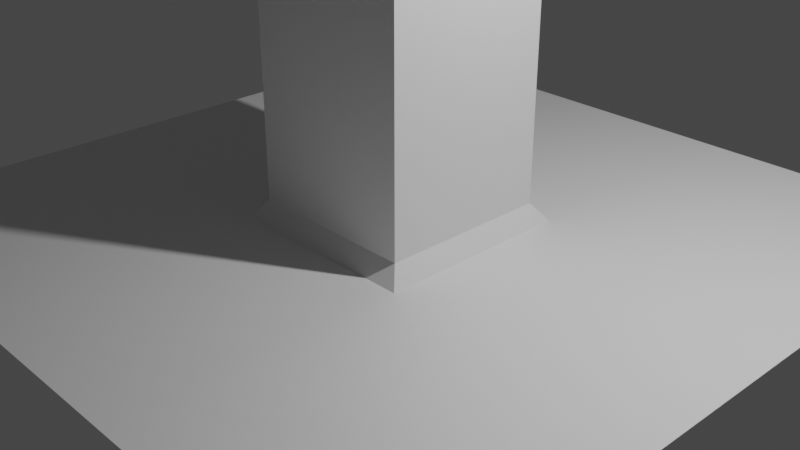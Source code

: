 # Source: bake.blend  (saved by Blender 2.82.7; exported with 4.5.12 LTS)
import bpy
from mathutils import Matrix  # noqa: F401  (used for matrix-valued properties, if any)

bpy.ops.wm.read_factory_settings(use_empty=True)
scene = bpy.context.scene
scene.name = 'Scene'

# ---- collections
col_collection = bpy.data.collections.new('Collection'); scene.collection.children.link(col_collection)

# ---- materials (node trees are filled in below, after node groups)
mat_material_001 = bpy.data.materials.new('Material.001')
mat_material_001.use_transparent_shadow = False

# ---- material node trees
mat_material_001.use_nodes = True; mat_material_001.node_tree.nodes.clear()
_N = mat_material_001.node_tree.nodes; _L = mat_material_001.node_tree.links
n0 = _N.new('ShaderNodeOutputMaterial'); n0.name = 'Material Output'; n0.location = (300, 300)
n1 = _N.new('ShaderNodeBsdfPrincipled'); n1.name = 'Principled BSDF'; n1.location = (10, 300)
n1.distribution = 'GGX'
n1.subsurface_method = 'BURLEY'
n1.inputs[3].default_value = 1.45
n1.inputs[27].default_value = (0.0, 0.0, 0.0, 1.0)
n1.inputs[28].default_value = 1.0
_L.new(n1.outputs[0], n0.inputs[0])
n0.is_active_output = True

# ---- world
world_world = bpy.data.worlds.new('World'); scene.world = world_world
world_world.use_nodes = True; world_world.node_tree.nodes.clear()
_N = world_world.node_tree.nodes; _L = world_world.node_tree.links
n0 = _N.new('ShaderNodeOutputWorld'); n0.name = 'World Output'; n0.location = (300, 300)
n1 = _N.new('ShaderNodeBackground'); n1.name = 'Background'; n1.location = (10, 300)
n1.inputs[0].default_value = (0.05088, 0.05088, 0.05088, 1.0)
_L.new(n1.outputs[0], n0.inputs[0])
n0.is_active_output = True
world_world.color = (0.05088, 0.05088, 0.05088)
world_world.use_sun_shadow = False
world_world.sun_shadow_jitter_overblur = 0.0

# ---- cameras
cam_camera = bpy.data.cameras.new('Camera')
cam_camera.clip_end = 100.0
cam_camera.ortho_scale = 7.314

# ---- lights
light_light = bpy.data.lights.new('Light', 'POINT')
light_light.transmission_factor = 0.0
light_light.energy = 1000.0
light_light.shadow_soft_size = 0.1
light_light.shadow_maximum_resolution = 0.006
light_light.use_absolute_resolution = True

# ---- meshes
me_plane = bpy.data.meshes.new('Plane')
me_plane.from_pydata([(-4.0, -4.0, 0.0), (4.0, -4.0, 0.0), (-4.0, 4.0, 0.0), (4.0, 4.0, 0.0), (-0.9254, 0.9254, 0.1933), (-0.9254, -0.9254, 0.1933), (0.9254, -0.9254, 0.1933), (0.9254, 0.9254, 0.1933), (-1.07, 1.07, 0.0), (-1.07, -1.07, 0.0), (1.07, -1.07, 0.0), (1.07, 1.07, 0.0), (-0.6275, 0.6275, 4.868), (-0.6275, -0.6275, 4.868), (0.6275, -0.6275, 4.868), (0.6275, 0.6275, 4.868), (-0.9254, 0.9254, 4.868), (-0.9254, -0.9254, 4.868), (0.9254, -0.9254, 4.868), (0.9254, 0.9254, 4.868), (-0.6275, 0.6275, 5.406), (-0.6275, -0.6275, 5.406), (0.6275, -0.6275, 5.406), (0.6275, 0.6275, 5.406), (-0.9103, 0.9103, 5.406), (-0.9103, -0.9103, 5.406), (0.9103, -0.9103, 5.406), (0.9103, 0.9103, 5.406), (-0.9103, 0.133, 7.581), (-0.133, 0.9103, 7.581), (-0.9103, 0.9103, 6.803), (-0.9103, -0.9103, 6.803), (-0.133, -0.9103, 7.581), (-0.9103, -0.133, 7.581), (0.9103, -0.9103, 6.803), (0.9103, -0.133, 7.581), (0.133, -0.9103, 7.581), (0.9103, 0.9103, 6.803), (0.133, 0.9103, 7.581), (0.9103, 0.133, 7.581)], [], [(6, 7, 19, 18), (9, 8, 2, 0), (10, 9, 0, 1), (11, 10, 1, 3), (8, 11, 3, 2), (5, 4, 8, 9), (6, 5, 9, 10), (7, 6, 10, 11), (4, 7, 11, 8), (14, 15, 23, 22), (4, 5, 17, 16), (7, 4, 16, 19), (5, 6, 18, 17), (13, 12, 16, 17), (14, 13, 17, 18), (15, 14, 18, 19), (12, 15, 19, 16), (23, 20, 24, 27), (12, 13, 21, 20), (15, 12, 20, 23), (13, 14, 22, 21), (21, 22, 26, 25), (22, 23, 27, 26), (20, 21, 25, 24), (27, 24, 30, 29, 38, 37), (33, 32, 36, 35, 39, 38, 29, 28), (25, 26, 34, 36, 32, 31), (26, 27, 37, 39, 35, 34), (28, 29, 30), (31, 32, 33), (34, 35, 36), (37, 38, 39), (24, 25, 31, 33, 28, 30)])
_uv = me_plane.uv_layers.new(name='UVMap')
_uv.uv.foreach_set('vector', [0.4763, 0.5511, 0.3792, 0.5549, 0.4226, 0.5052, 0.4319, 0.505, 0.5238, 0.4067, 0.328, 0.3888, 9.246e-05, 9.241e-05, 0.8543, 0.09863, 0.519, 0.5959, 0.5238, 0.4067, 0.8543, 0.09863, 0.8543, 0.9014, 0.3379, 0.6086, 0.519, 0.5959, 0.8543, 0.9014, 9.241e-05, 0.9999, 0.328, 0.3888, 0.3379, 0.6086, 9.241e-05, 0.9999, 9.246e-05, 9.241e-05, 0.4774, 0.4499, 0.3758, 0.4441, 0.328, 0.3888, 0.5238, 0.4067, 0.4763, 0.5511, 0.4774, 0.4499, 0.5238, 0.4067, 0.519, 0.5959, 0.3792, 0.5549, 0.4763, 0.5511, 0.519, 0.5959, 0.3379, 0.6086, 0.3758, 0.4441, 0.3792, 0.5549, 0.3379, 0.6086, 0.328, 0.3888, 0.4299, 0.5029, 0.4245, 0.5029, 0.4258, 0.5015, 0.4286, 0.5015, 0.3758, 0.4441, 0.4774, 0.4499, 0.4319, 0.4951, 0.4223, 0.4947, 0.3792, 0.5549, 0.3758, 0.4441, 0.4223, 0.4947, 0.4226, 0.5052, 0.4774, 0.4499, 0.4763, 0.5511, 0.4319, 0.505, 0.4319, 0.4951, 0.4299, 0.4972, 0.4244, 0.497, 0.4223, 0.4947, 0.4319, 0.4951, 0.4299, 0.5029, 0.4299, 0.4972, 0.4319, 0.4951, 0.4319, 0.505, 0.4245, 0.5029, 0.4299, 0.5029, 0.4319, 0.505, 0.4226, 0.5052, 0.4244, 0.497, 0.4245, 0.5029, 0.4226, 0.5052, 0.4223, 0.4947, 0.4258, 0.5015, 0.4258, 0.4985, 0.4262, 0.4989, 0.4262, 0.5011, 0.4244, 0.497, 0.4299, 0.4972, 0.4286, 0.4985, 0.4258, 0.4985, 0.4245, 0.5029, 0.4244, 0.497, 0.4258, 0.4985, 0.4258, 0.5015, 0.4299, 0.4972, 0.4299, 0.5029, 0.4286, 0.5015, 0.4286, 0.4985, 0.4286, 0.4985, 0.4286, 0.5015, 0.4282, 0.5011, 0.4282, 0.499, 0.4286, 0.5015, 0.4258, 0.5015, 0.4262, 0.5011, 0.4282, 0.5011, 0.4258, 0.4985, 0.4286, 0.4985, 0.4282, 0.499, 0.4262, 0.4989, 0.4262, 0.5011, 0.4262, 0.4989, 0.4268, 0.4996, 0.4269, 0.4999, 0.4269, 0.5, 0.4268, 0.5004, 0.4272, 0.4997, 0.4275, 0.5, 0.4274, 0.5001, 0.4272, 0.5003, 0.4271, 0.5003, 0.4269, 0.5, 0.4269, 0.4999, 0.4272, 0.4997, 0.4282, 0.499, 0.4282, 0.5011, 0.4276, 0.5004, 0.4274, 0.5001, 0.4275, 0.5, 0.4276, 0.4996, 0.4282, 0.5011, 0.4262, 0.5011, 0.4268, 0.5004, 0.4271, 0.5003, 0.4272, 0.5003, 0.4276, 0.5004, 0.4272, 0.4997, 0.4269, 0.4999, 0.4268, 0.4996, 0.4276, 0.4996, 0.4275, 0.5, 0.4272, 0.4997, 0.4276, 0.5004, 0.4272, 0.5003, 0.4274, 0.5001, 0.4268, 0.5004, 0.4269, 0.5, 0.4271, 0.5003, 0.4262, 0.4989, 0.4282, 0.499, 0.4276, 0.4996, 0.4272, 0.4997, 0.4272, 0.4997, 0.4268, 0.4996])
me_plane.materials.append(mat_material_001)
me_plane.use_remesh_fix_poles = True
me_plane.use_remesh_preserve_attributes = False
me_plane.use_mirror_vertex_groups = False
me_plane.update()

# ---- objects
ob_light = bpy.data.objects.new('Light', light_light)
ob_camera = bpy.data.objects.new('Camera', cam_camera)
ob_plane = bpy.data.objects.new('Plane', me_plane)

# ---- transforms, parenting, visibility, modifiers, constraints
ob_light.location = (4.076, 1.005, 5.904)
ob_light.rotation_euler = (0.6503, 0.05522, 1.866)
ob_light.lock_rotations_4d = False
ob_light.empty_display_type = 'ARROWS'
ob_light.color = (0.0, 0.0, 0.0, 0.0)
ob_light.lineart.crease_threshold = 0.0
ob_camera.location = (7.359, -6.926, 4.958)
ob_camera.rotation_euler = (1.109, 0.0, 0.8149)
ob_camera.lock_rotations_4d = False
ob_camera.empty_display_type = 'ARROWS'
ob_camera.color = (0.0, 0.0, 0.0, 0.0)
ob_camera.display_type = 'WIRE'
ob_camera.lineart.crease_threshold = 0.0
ob_plane.location = (0.0, 0.0, 0.0)
ob_plane.lineart.crease_threshold = 0.0

# ---- collection membership
col_collection.objects.link(ob_light)
col_collection.objects.link(ob_camera)
col_collection.objects.link(ob_plane)

# ---- scene / render settings (as saved in the file)
scene.camera = ob_camera
scene.frame_start = 1; scene.frame_end = 250; scene.frame_set(1)
scene.render.engine = 'BLENDER_EEVEE_NEXT'
scene.cycles.use_denoising = False
scene.cycles.samples = 128
scene.cycles.sampling_pattern = 'TABULATED_SOBOL'
scene.cycles.use_adaptive_sampling = False
scene.cycles.use_light_tree = False
scene.view_settings.view_transform = 'Filmic'
bpy.context.view_layer.update()
